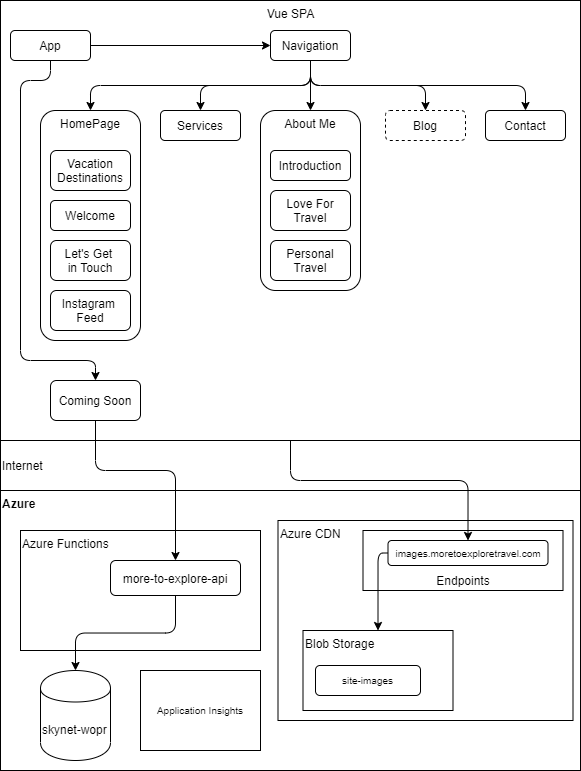

The diagram above was exported from draw.io. Its source (the exported page's mxGraphModel, read from the mxfile embedded in the PNG):
<mxGraphModel dx="150" dy="376" grid="1" gridSize="10" guides="1" tooltips="1" connect="1" arrows="1" fold="1" page="1" pageScale="1" pageWidth="850" pageHeight="1100" math="0" shadow="0">
  <root>
    <mxCell id="0" />
    <mxCell id="1" parent="0" />
    <mxCell id="77" value="Internet" style="rounded=0;whiteSpace=wrap;html=1;align=left;" vertex="1" parent="1">
      <mxGeometry x="40" y="450" width="580" height="50" as="geometry" />
    </mxCell>
    <mxCell id="28" value="Vue SPA" style="html=1;dashed=0;whitespace=wrap;align=center;labelPosition=center;verticalLabelPosition=middle;verticalAlign=top;" parent="1" vertex="1">
      <mxGeometry x="40" y="10" width="580" height="440" as="geometry" />
    </mxCell>
    <mxCell id="30" value="Azure" style="html=1;dashed=0;whitespace=wrap;align=left;labelPosition=center;verticalLabelPosition=middle;verticalAlign=top;fontStyle=1" parent="1" vertex="1">
      <mxGeometry x="40" y="500" width="580" height="280" as="geometry" />
    </mxCell>
    <mxCell id="36" value="Azure Functions" style="html=1;dashed=0;whitespace=wrap;align=left;verticalAlign=top;" parent="1" vertex="1">
      <mxGeometry x="60" y="540" width="240" height="120" as="geometry" />
    </mxCell>
    <mxCell id="11" style="edgeStyle=orthogonalEdgeStyle;orthogonalLoop=1;jettySize=auto;html=1;exitX=0.5;exitY=1;exitDx=0;exitDy=0;entryX=0.5;entryY=0;entryDx=0;entryDy=0;" parent="1" source="2" target="3" edge="1">
      <mxGeometry relative="1" as="geometry" />
    </mxCell>
    <mxCell id="12" style="edgeStyle=orthogonalEdgeStyle;orthogonalLoop=1;jettySize=auto;html=1;exitX=0.5;exitY=1;exitDx=0;exitDy=0;entryX=0.5;entryY=0;entryDx=0;entryDy=0;" parent="1" source="2" target="7" edge="1">
      <mxGeometry relative="1" as="geometry" />
    </mxCell>
    <mxCell id="13" style="edgeStyle=orthogonalEdgeStyle;orthogonalLoop=1;jettySize=auto;html=1;exitX=0.5;exitY=1;exitDx=0;exitDy=0;entryX=0.5;entryY=0;entryDx=0;entryDy=0;" parent="1" source="2" target="4" edge="1">
      <mxGeometry relative="1" as="geometry" />
    </mxCell>
    <mxCell id="14" style="edgeStyle=orthogonalEdgeStyle;orthogonalLoop=1;jettySize=auto;html=1;exitX=0.5;exitY=1;exitDx=0;exitDy=0;entryX=0.5;entryY=0;entryDx=0;entryDy=0;" parent="1" source="2" target="6" edge="1">
      <mxGeometry relative="1" as="geometry" />
    </mxCell>
    <mxCell id="15" style="edgeStyle=orthogonalEdgeStyle;orthogonalLoop=1;jettySize=auto;html=1;exitX=0.5;exitY=1;exitDx=0;exitDy=0;entryX=0.5;entryY=0;entryDx=0;entryDy=0;" parent="1" source="2" target="5" edge="1">
      <mxGeometry relative="1" as="geometry" />
    </mxCell>
    <mxCell id="2" value="Navigation" style="rounded=1;whiteSpace=wrap;html=1;" parent="1" vertex="1">
      <mxGeometry x="310" y="40" width="80" height="30" as="geometry" />
    </mxCell>
    <mxCell id="3" value="HomePage" style="rounded=1;whiteSpace=wrap;html=1;verticalAlign=top;" parent="1" vertex="1">
      <mxGeometry x="80" y="120" width="100" height="230" as="geometry" />
    </mxCell>
    <mxCell id="4" value="About Me" style="rounded=1;whiteSpace=wrap;html=1;verticalAlign=top;" parent="1" vertex="1">
      <mxGeometry x="300" y="120" width="100" height="180" as="geometry" />
    </mxCell>
    <mxCell id="5" value="Contact" style="rounded=1;whiteSpace=wrap;html=1;" parent="1" vertex="1">
      <mxGeometry x="525" y="120" width="80" height="30" as="geometry" />
    </mxCell>
    <mxCell id="6" value="Blog" style="rounded=1;whiteSpace=wrap;html=1;dashed=1;" parent="1" vertex="1">
      <mxGeometry x="425" y="120" width="80" height="30" as="geometry" />
    </mxCell>
    <mxCell id="7" value="Services" style="rounded=1;whiteSpace=wrap;html=1;" parent="1" vertex="1">
      <mxGeometry x="200" y="120" width="80" height="30" as="geometry" />
    </mxCell>
    <mxCell id="10" style="edgeStyle=orthogonalEdgeStyle;orthogonalLoop=1;jettySize=auto;html=1;exitX=1;exitY=0.5;exitDx=0;exitDy=0;entryX=0;entryY=0.5;entryDx=0;entryDy=0;" parent="1" source="8" target="2" edge="1">
      <mxGeometry relative="1" as="geometry" />
    </mxCell>
    <mxCell id="34" style="edgeStyle=orthogonalEdgeStyle;orthogonalLoop=1;jettySize=auto;html=1;exitX=0.5;exitY=1;exitDx=0;exitDy=0;entryX=0.5;entryY=0;entryDx=0;entryDy=0;" parent="1" source="8" target="32" edge="1">
      <mxGeometry relative="1" as="geometry">
        <Array as="points">
          <mxPoint x="90" y="90" />
          <mxPoint x="60" y="90" />
          <mxPoint x="60" y="370" />
          <mxPoint x="135" y="370" />
        </Array>
      </mxGeometry>
    </mxCell>
    <mxCell id="8" value="App" style="rounded=1;whiteSpace=wrap;html=1;" parent="1" vertex="1">
      <mxGeometry x="50" y="40" width="80" height="30" as="geometry" />
    </mxCell>
    <mxCell id="18" value="Instagram&amp;nbsp;&lt;br&gt;Feed" style="rounded=1;whiteSpace=wrap;html=1;" parent="1" vertex="1">
      <mxGeometry x="90" y="300" width="80" height="40" as="geometry" />
    </mxCell>
    <mxCell id="20" value="Vacation&lt;br&gt;Destinations" style="rounded=1;whiteSpace=wrap;html=1;" parent="1" vertex="1">
      <mxGeometry x="90" y="160" width="80" height="40" as="geometry" />
    </mxCell>
    <mxCell id="21" value="Welcome" style="rounded=1;whiteSpace=wrap;html=1;" parent="1" vertex="1">
      <mxGeometry x="90" y="210" width="80" height="30" as="geometry" />
    </mxCell>
    <mxCell id="22" value="Let's Get &lt;br&gt;in Touch" style="rounded=1;whiteSpace=wrap;html=1;" parent="1" vertex="1">
      <mxGeometry x="90" y="250" width="80" height="40" as="geometry" />
    </mxCell>
    <mxCell id="23" value="Introduction" style="rounded=1;whiteSpace=wrap;html=1;" parent="1" vertex="1">
      <mxGeometry x="310" y="160" width="80" height="30" as="geometry" />
    </mxCell>
    <mxCell id="24" value="Love For&lt;br&gt;Travel" style="rounded=1;whiteSpace=wrap;html=1;" parent="1" vertex="1">
      <mxGeometry x="310" y="200" width="80" height="40" as="geometry" />
    </mxCell>
    <mxCell id="25" value="Personal&lt;br&gt;Travel" style="rounded=1;whiteSpace=wrap;html=1;" parent="1" vertex="1">
      <mxGeometry x="310" y="250" width="80" height="40" as="geometry" />
    </mxCell>
    <mxCell id="74" style="edgeStyle=orthogonalEdgeStyle;orthogonalLoop=1;jettySize=auto;html=1;exitX=0.5;exitY=1;exitDx=0;exitDy=0;entryX=0.5;entryY=0;entryDx=0;entryDy=0;fontSize=10;" parent="1" source="31" target="37" edge="1">
      <mxGeometry relative="1" as="geometry" />
    </mxCell>
    <mxCell id="31" value="more-to-explore-api" style="rounded=1;whiteSpace=wrap;html=1;align=center;" parent="1" vertex="1">
      <mxGeometry x="150" y="570" width="130" height="35" as="geometry" />
    </mxCell>
    <mxCell id="35" style="edgeStyle=orthogonalEdgeStyle;orthogonalLoop=1;jettySize=auto;html=1;exitX=0.5;exitY=1;exitDx=0;exitDy=0;entryX=0.5;entryY=0;entryDx=0;entryDy=0;" parent="1" source="32" target="31" edge="1">
      <mxGeometry relative="1" as="geometry">
        <Array as="points">
          <mxPoint x="135" y="480" />
          <mxPoint x="215" y="480" />
        </Array>
      </mxGeometry>
    </mxCell>
    <mxCell id="32" value="Coming Soon" style="rounded=1;whiteSpace=wrap;html=1;align=center;" parent="1" vertex="1">
      <mxGeometry x="90" y="390" width="90" height="40" as="geometry" />
    </mxCell>
    <mxCell id="37" value="skynet-wopr" style="shape=cylinder;whiteSpace=wrap;html=1;boundedLbl=1;backgroundOutline=1;align=left;" parent="1" vertex="1">
      <mxGeometry x="80" y="680" width="70" height="90" as="geometry" />
    </mxCell>
    <mxCell id="73" value="" style="group" parent="1" vertex="1" connectable="0">
      <mxGeometry x="317.5" y="530" width="295" height="200" as="geometry" />
    </mxCell>
    <mxCell id="67" value="Azure CDN" style="rounded=0;whiteSpace=wrap;html=1;align=left;verticalAlign=top;" parent="73" vertex="1">
      <mxGeometry width="295" height="200" as="geometry" />
    </mxCell>
    <mxCell id="65" value="Blob Storage" style="rounded=0;whiteSpace=wrap;html=1;align=left;verticalAlign=top;" parent="73" vertex="1">
      <mxGeometry x="25" y="110" width="150" height="80" as="geometry" />
    </mxCell>
    <mxCell id="68" value="Endpoints" style="rounded=0;whiteSpace=wrap;html=1;align=center;verticalAlign=bottom;" parent="73" vertex="1">
      <mxGeometry x="85" y="10" width="200" height="60" as="geometry" />
    </mxCell>
    <mxCell id="70" style="edgeStyle=orthogonalEdgeStyle;orthogonalLoop=1;jettySize=auto;html=1;exitX=0;exitY=0.5;exitDx=0;exitDy=0;entryX=0.5;entryY=0;entryDx=0;entryDy=0;fontSize=10;" parent="73" source="69" target="65" edge="1">
      <mxGeometry relative="1" as="geometry">
        <Array as="points">
          <mxPoint x="100" y="33" />
        </Array>
      </mxGeometry>
    </mxCell>
    <mxCell id="69" value="images.moretoexploretravel.com" style="rounded=1;whiteSpace=wrap;html=1;align=center;fontSize=10;" parent="73" vertex="1">
      <mxGeometry x="110" y="20" width="160" height="25" as="geometry" />
    </mxCell>
    <mxCell id="71" value="site-images" style="rounded=1;whiteSpace=wrap;html=1;fontSize=10;align=center;" parent="73" vertex="1">
      <mxGeometry x="37.5" y="145" width="105" height="30" as="geometry" />
    </mxCell>
    <mxCell id="75" style="edgeStyle=orthogonalEdgeStyle;orthogonalLoop=1;jettySize=auto;html=1;exitX=0.5;exitY=1;exitDx=0;exitDy=0;entryX=0.5;entryY=0;entryDx=0;entryDy=0;fontSize=10;" parent="1" source="28" target="69" edge="1">
      <mxGeometry relative="1" as="geometry">
        <Array as="points">
          <mxPoint x="330" y="490" />
          <mxPoint x="507" y="490" />
        </Array>
      </mxGeometry>
    </mxCell>
    <mxCell id="76" value="Application Insights" style="rounded=0;whiteSpace=wrap;html=1;fontSize=10;align=center;" parent="1" vertex="1">
      <mxGeometry x="180" y="680" width="120" height="80" as="geometry" />
    </mxCell>
  </root>
</mxGraphModel>